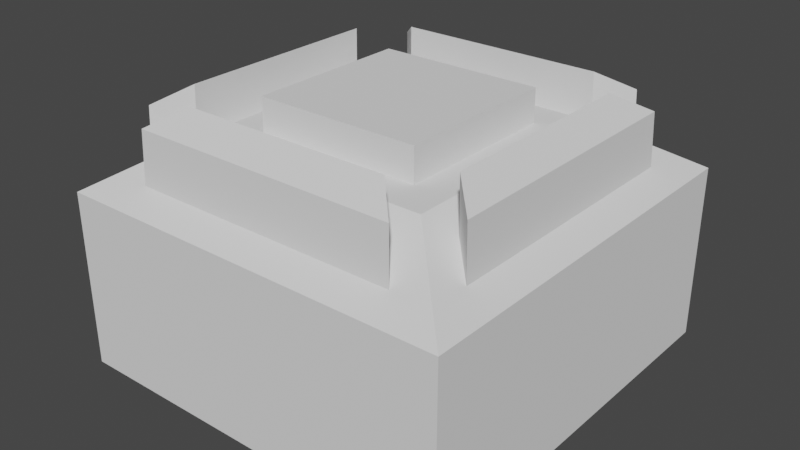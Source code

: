 # Source: build_1.blend  (saved by Blender 2.81.16; exported with 4.5.12 LTS)
import bpy
from mathutils import Matrix  # noqa: F401  (used for matrix-valued properties, if any)

bpy.ops.wm.read_factory_settings(use_empty=True)
scene = bpy.context.scene
scene.name = 'Scene'

# ---- collections
col_collection = bpy.data.collections.new('Collection'); scene.collection.children.link(col_collection)

# ---- world
world_world = bpy.data.worlds.new('World'); scene.world = world_world
world_world.use_nodes = True; world_world.node_tree.nodes.clear()
_N = world_world.node_tree.nodes; _L = world_world.node_tree.links
n0 = _N.new('ShaderNodeOutputWorld'); n0.name = 'World Output'; n0.location = (300, 300)
n1 = _N.new('ShaderNodeBackground'); n1.name = 'Background'; n1.location = (10, 300)
n1.inputs[0].default_value = (0.05088, 0.05088, 0.05088, 1.0)
_L.new(n1.outputs[0], n0.inputs[0])
n0.is_active_output = True
world_world.color = (0.05088, 0.05088, 0.05088)
world_world.use_sun_shadow = False
world_world.sun_shadow_jitter_overblur = 0.0

# ---- meshes
me_cube_001 = bpy.data.meshes.new('Cube.001')
me_cube_001.from_pydata([(-2.259, -2.259, -1.0), (-1.357, -1.357, 1.565), (-2.259, 2.259, -1.0), (-1.357, 1.357, 1.565), (2.259, -2.259, -1.0), (1.357, -1.357, 1.565), (2.259, 2.259, -1.0), (1.357, 1.357, 1.565), (-2.259, -2.259, 1.0), (-2.259, 2.259, 1.0), (2.259, 2.259, 1.0), (2.259, -2.259, 1.0), (-1.643, -1.201, 1.386), (-1.643, 1.201, 1.386), (-1.973, 1.531, 1.179), (-1.973, -1.531, 1.179), (-1.201, 1.643, 1.386), (1.201, 1.643, 1.386), (1.531, 1.973, 1.179), (-1.531, 1.973, 1.179), (1.643, 1.201, 1.386), (1.643, -1.201, 1.386), (1.973, -1.531, 1.179), (1.973, 1.531, 1.179), (1.201, -1.643, 1.386), (-1.201, -1.643, 1.386), (-1.531, -1.973, 1.179), (1.531, -1.973, 1.179), (-1.626, -1.189, 1.973), (-1.626, 1.189, 1.973), (-1.953, -1.516, 1.768), (-1.953, 1.516, 1.768), (-1.189, 1.626, 1.973), (1.189, 1.626, 1.973), (-1.516, 1.953, 1.768), (1.516, 1.953, 1.768), (1.626, 1.189, 1.973), (1.626, -1.189, 1.973), (1.953, 1.516, 1.768), (1.953, -1.516, 1.768), (1.189, -1.626, 1.973), (-1.189, -1.626, 1.973), (1.516, -1.953, 1.768), (-1.516, -1.953, 1.768), (0.9455, 0.9455, 1.565), (-0.9455, 0.9455, 1.565), (-0.9455, -0.9455, 1.565), (0.9455, -0.9455, 1.565), (-0.9455, 0.9455, 1.939), (0.9455, 0.9455, 1.939), (0.9455, -0.9455, 1.939), (-0.9455, -0.9455, 1.939)], [], [(8, 2, 0), (9, 6, 2), (10, 4, 6), (11, 0, 4), (6, 0, 2), (46, 48, 45), (16, 33, 32), (12, 29, 28), (26, 42, 43), (22, 38, 39), (3, 12, 1), (3, 14, 13), (8, 14, 9), (1, 15, 8), (7, 16, 3), (7, 18, 17), (9, 18, 10), (3, 19, 9), (5, 20, 7), (5, 22, 21), (10, 22, 11), (7, 23, 10), (1, 24, 5), (1, 26, 25), (11, 26, 8), (5, 27, 11), (29, 30, 28), (33, 34, 32), (37, 38, 36), (41, 42, 40), (12, 30, 15), (20, 37, 36), (16, 34, 19), (24, 41, 40), (13, 31, 29), (20, 38, 23), (17, 35, 33), (24, 42, 27), (14, 30, 31), (21, 39, 37), (19, 35, 18), (25, 43, 41), (3, 44, 7), (1, 45, 3), (5, 46, 1), (7, 47, 5), (48, 50, 49), (45, 49, 44), (47, 51, 46), (44, 50, 47), (8, 9, 2), (9, 10, 6), (10, 11, 4), (11, 8, 0), (6, 4, 0), (46, 51, 48), (16, 17, 33), (12, 13, 29), (26, 27, 42), (22, 23, 38), (3, 13, 12), (3, 9, 14), (8, 15, 14), (1, 12, 15), (7, 17, 16), (7, 10, 18), (9, 19, 18), (3, 16, 19), (5, 21, 20), (5, 11, 22), (10, 23, 22), (7, 20, 23), (1, 25, 24), (1, 8, 26), (11, 27, 26), (5, 24, 27), (29, 31, 30), (33, 35, 34), (37, 39, 38), (41, 43, 42), (12, 28, 30), (20, 21, 37), (16, 32, 34), (24, 25, 41), (13, 14, 31), (20, 36, 38), (17, 18, 35), (24, 40, 42), (14, 15, 30), (21, 22, 39), (19, 34, 35), (25, 26, 43), (3, 45, 44), (1, 46, 45), (5, 47, 46), (7, 44, 47), (48, 51, 50), (45, 48, 49), (47, 50, 51), (44, 49, 50)])
_uv = me_cube_001.uv_layers.new(name='UVMap')
_uv.uv.foreach_set('vector', [0.625, 0.0, 0.375, 0.25, 0.375, 0.0, 0.625, 0.25, 0.375, 0.5, 0.375, 0.25, 0.625, 0.5, 0.375, 0.75, 0.375, 0.5, 0.625, 0.75, 0.375, 1.0, 0.375, 0.75, 0.375, 0.5, 0.125, 0.75, 0.125, 0.5, 0.8023, 0.6773, 0.8023, 0.5727, 0.8023, 0.5727, 0.8165, 0.5341, 0.6835, 0.5341, 0.8165, 0.5341, 0.8409, 0.6915, 0.8409, 0.5585, 0.8409, 0.6915, 0.8347, 0.7342, 0.6653, 0.7342, 0.8347, 0.7342, 0.6408, 0.7097, 0.6408, 0.5403, 0.6408, 0.7097, 0.8251, 0.5499, 0.8409, 0.6915, 0.8251, 0.7001, 0.8251, 0.5499, 0.8592, 0.5403, 0.8409, 0.5585, 0.875, 0.75, 0.8592, 0.5403, 0.875, 0.5, 0.8251, 0.7001, 0.8592, 0.7097, 0.875, 0.75, 0.6749, 0.5499, 0.8165, 0.5341, 0.8251, 0.5499, 0.6749, 0.5499, 0.6653, 0.5158, 0.6835, 0.5341, 0.875, 0.5, 0.6653, 0.5158, 0.625, 0.5, 0.8251, 0.5499, 0.8347, 0.5158, 0.875, 0.5, 0.6749, 0.7001, 0.6591, 0.5585, 0.6749, 0.5499, 0.6749, 0.7001, 0.6408, 0.7097, 0.6591, 0.6915, 0.625, 0.5, 0.6408, 0.7097, 0.625, 0.75, 0.6749, 0.5499, 0.6408, 0.5403, 0.625, 0.5, 0.8251, 0.7001, 0.6835, 0.7159, 0.6749, 0.7001, 0.8251, 0.7001, 0.8347, 0.7342, 0.8165, 0.7159, 0.625, 0.75, 0.8347, 0.7342, 0.875, 0.75, 0.6749, 0.7001, 0.6653, 0.7342, 0.625, 0.75, 0.8409, 0.5585, 0.8592, 0.7097, 0.8409, 0.6915, 0.6835, 0.5341, 0.8347, 0.5158, 0.8165, 0.5341, 0.6591, 0.6915, 0.6408, 0.5403, 0.6591, 0.5585, 0.8165, 0.7159, 0.6653, 0.7342, 0.6835, 0.7159, 0.8409, 0.6915, 0.8592, 0.7097, 0.8592, 0.7097, 0.6591, 0.5585, 0.6591, 0.6915, 0.6591, 0.5585, 0.8165, 0.5341, 0.8347, 0.5158, 0.8347, 0.5158, 0.6835, 0.7159, 0.8165, 0.7159, 0.6835, 0.7159, 0.8409, 0.5585, 0.8592, 0.5403, 0.8409, 0.5585, 0.6591, 0.5585, 0.6408, 0.5403, 0.6408, 0.5403, 0.6835, 0.5341, 0.6653, 0.5158, 0.6835, 0.5341, 0.6835, 0.7159, 0.6653, 0.7342, 0.6653, 0.7342, 0.8592, 0.5403, 0.8592, 0.7097, 0.8592, 0.5403, 0.6591, 0.6915, 0.6408, 0.7097, 0.6591, 0.6915, 0.8347, 0.5158, 0.6653, 0.5158, 0.6653, 0.5158, 0.8165, 0.7159, 0.8347, 0.7342, 0.8165, 0.7159, 0.8251, 0.5499, 0.6977, 0.5727, 0.6749, 0.5499, 0.8251, 0.7001, 0.8023, 0.5727, 0.8251, 0.5499, 0.6749, 0.7001, 0.8023, 0.6773, 0.8251, 0.7001, 0.6749, 0.5499, 0.6977, 0.6773, 0.6749, 0.7001, 0.8023, 0.5727, 0.6977, 0.6773, 0.6977, 0.5727, 0.8023, 0.5727, 0.6977, 0.5727, 0.6977, 0.5727, 0.6977, 0.6773, 0.8023, 0.6773, 0.8023, 0.6773, 0.6977, 0.5727, 0.6977, 0.6773, 0.6977, 0.6773, 0.625, 0.0, 0.625, 0.25, 0.375, 0.25, 0.625, 0.25, 0.625, 0.5, 0.375, 0.5, 0.625, 0.5, 0.625, 0.75, 0.375, 0.75, 0.625, 0.75, 0.625, 1.0, 0.375, 1.0, 0.375, 0.5, 0.375, 0.75, 0.125, 0.75, 0.8023, 0.6773, 0.8023, 0.6773, 0.8023, 0.5727, 0.8165, 0.5341, 0.6835, 0.5341, 0.6835, 0.5341, 0.8409, 0.6915, 0.8409, 0.5585, 0.8409, 0.5585, 0.8347, 0.7342, 0.6653, 0.7342, 0.6653, 0.7342, 0.6408, 0.7097, 0.6408, 0.5403, 0.6408, 0.5403, 0.8251, 0.5499, 0.8409, 0.5585, 0.8409, 0.6915, 0.8251, 0.5499, 0.875, 0.5, 0.8592, 0.5403, 0.875, 0.75, 0.8592, 0.7097, 0.8592, 0.5403, 0.8251, 0.7001, 0.8409, 0.6915, 0.8592, 0.7097, 0.6749, 0.5499, 0.6835, 0.5341, 0.8165, 0.5341, 0.6749, 0.5499, 0.625, 0.5, 0.6653, 0.5158, 0.875, 0.5, 0.8347, 0.5158, 0.6653, 0.5158, 0.8251, 0.5499, 0.8165, 0.5341, 0.8347, 0.5158, 0.6749, 0.7001, 0.6591, 0.6915, 0.6591, 0.5585, 0.6749, 0.7001, 0.625, 0.75, 0.6408, 0.7097, 0.625, 0.5, 0.6408, 0.5403, 0.6408, 0.7097, 0.6749, 0.5499, 0.6591, 0.5585, 0.6408, 0.5403, 0.8251, 0.7001, 0.8165, 0.7159, 0.6835, 0.7159, 0.8251, 0.7001, 0.875, 0.75, 0.8347, 0.7342, 0.625, 0.75, 0.6653, 0.7342, 0.8347, 0.7342, 0.6749, 0.7001, 0.6835, 0.7159, 0.6653, 0.7342, 0.8409, 0.5585, 0.8592, 0.5403, 0.8592, 0.7097, 0.6835, 0.5341, 0.6653, 0.5158, 0.8347, 0.5158, 0.6591, 0.6915, 0.6408, 0.7097, 0.6408, 0.5403, 0.8165, 0.7159, 0.8347, 0.7342, 0.6653, 0.7342, 0.8409, 0.6915, 0.8409, 0.6915, 0.8592, 0.7097, 0.6591, 0.5585, 0.6591, 0.6915, 0.6591, 0.6915, 0.8165, 0.5341, 0.8165, 0.5341, 0.8347, 0.5158, 0.6835, 0.7159, 0.8165, 0.7159, 0.8165, 0.7159, 0.8409, 0.5585, 0.8592, 0.5403, 0.8592, 0.5403, 0.6591, 0.5585, 0.6591, 0.5585, 0.6408, 0.5403, 0.6835, 0.5341, 0.6653, 0.5158, 0.6653, 0.5158, 0.6835, 0.7159, 0.6835, 0.7159, 0.6653, 0.7342, 0.8592, 0.5403, 0.8592, 0.7097, 0.8592, 0.7097, 0.6591, 0.6915, 0.6408, 0.7097, 0.6408, 0.7097, 0.8347, 0.5158, 0.8347, 0.5158, 0.6653, 0.5158, 0.8165, 0.7159, 0.8347, 0.7342, 0.8347, 0.7342, 0.8251, 0.5499, 0.8023, 0.5727, 0.6977, 0.5727, 0.8251, 0.7001, 0.8023, 0.6773, 0.8023, 0.5727, 0.6749, 0.7001, 0.6977, 0.6773, 0.8023, 0.6773, 0.6749, 0.5499, 0.6977, 0.5727, 0.6977, 0.6773, 0.8023, 0.5727, 0.8023, 0.6773, 0.6977, 0.6773, 0.8023, 0.5727, 0.8023, 0.5727, 0.6977, 0.5727, 0.6977, 0.6773, 0.6977, 0.6773, 0.8023, 0.6773, 0.6977, 0.5727, 0.6977, 0.5727, 0.6977, 0.6773])
me_cube_001.use_remesh_fix_poles = True
me_cube_001.use_remesh_preserve_attributes = False
me_cube_001.use_mirror_vertex_groups = False
me_cube_001.update()

# ---- objects
ob_cube = bpy.data.objects.new('Cube', me_cube_001)

# ---- transforms, parenting, visibility, modifiers, constraints
ob_cube.location = (0.0, 0.0, 0.0)
ob_cube.lineart.crease_threshold = 0.0

# ---- collection membership
col_collection.objects.link(ob_cube)

# ---- scene / render settings (as saved in the file)
scene.frame_start = 1; scene.frame_end = 250; scene.frame_set(1)
scene.render.engine = 'BLENDER_EEVEE_NEXT'
scene.cycles.use_denoising = False
scene.cycles.samples = 128
scene.cycles.sampling_pattern = 'TABULATED_SOBOL'
scene.cycles.use_adaptive_sampling = False
scene.cycles.use_light_tree = False
scene.view_settings.view_transform = 'Filmic'
bpy.context.view_layer.update()

# ---- added for rendering (the .blend has no active camera and no usable light): camera, sun
cam_auto = bpy.data.cameras.new('AutoCamera')
cam_auto.lens = 50.0
cam_auto.sensor_width = 36.0
cam_auto.clip_end = 1000.0
ob_auto_camera = bpy.data.objects.new('AutoCamera', cam_auto)
scene.collection.objects.link(ob_auto_camera)
ob_auto_camera.location = (6.51966, -7.82359, 5.70204)
ob_auto_camera.rotation_euler = (1.09748, -7.21219e-08, 0.694738)
scene.camera = ob_auto_camera
light_auto_sun = bpy.data.lights.new('AutoSun', 'SUN')
light_auto_sun.energy = 3.0
light_auto_sun.angle = 0.0523599
ob_auto_sun = bpy.data.objects.new('AutoSun', light_auto_sun)
scene.collection.objects.link(ob_auto_sun)
ob_auto_sun.rotation_euler = (0.872665, 0.174533, 0.523599)
bpy.context.view_layer.update()
